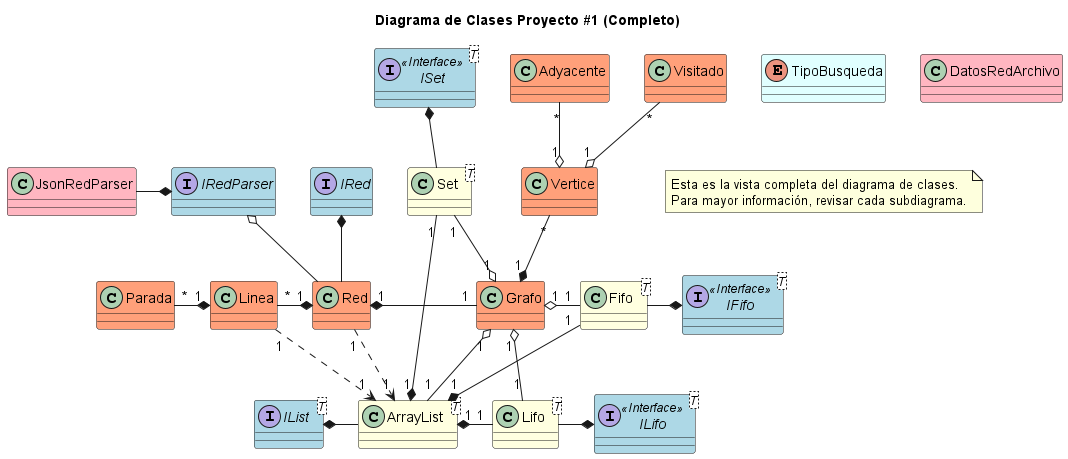

The diagram above was rendered by PlantUML. Its source (embedded in the PNG):
@startuml

title Diagrama de Clases Proyecto #1 (Completo)
skinparam ClassAttributeIconSize 0

class Adyacente #LightSalmon {
}

class Visitado #LightSalmon {
}

class Vertice #LightSalmon{
}

class Parada #LightSalmon {
}

class Linea #LightSalmon {
}

class Red #LightSalmon{
}

enum TipoBusqueda #LightCyan {
}

class Grafo #LightSalmon{
}

interface IRed #LightBlue{
}

class Fifo<T> #LightYellow {
}

class Lifo<T> #LightYellow {
}

class ArrayList<T> #LightYellow {

}

class Set<T> #LightYellow  {
}

Interface IList<T> #LightBlue {
}

Interface ILifo<T> <<Interface>> #LightBlue {
}

Interface IFifo<T> <<Interface>> #LightBlue {
}

Interface ISet<T> <<Interface>> #LightBlue {
}

interface IRedParser #LightBlue {
}

class JsonRedParser #LightPink {
}

class DatosRedArchivo #LightPink {
}

IRedParser *-left- JsonRedParser

ArrayList "1" <.up. "1" Red
Grafo "1" o-down- "1" ArrayList
Red "1" *-left- "*" Linea
Linea "1" *-left- "*" Parada
ArrayList "1" *-right- "1" Lifo
ArrayList "1" *-up- "1" Fifo
ArrayList "1" *-up- "1" Set
Grafo "1" o-right- "1" Fifo
Grafo "1" o-right- "1" Lifo
ArrayList "1" <.up. "1" Linea
Grafo "1" o-up- "1" Set
ISet *-- Set
Grafo "1" *-up- "*" Vertice
Vertice "1" o-up- "*" Adyacente
Vertice "1" o-up- "*" Visitado
Red "1" *-right- "1" Grafo
ILifo *-left- Lifo
IFifo *-left- Fifo
IList *-right- ArrayList
IRed *-down- Red
IRedParser o-down- Red
note as N1
    Esta es la vista completa del diagrama de clases.
    Para mayor información, revisar cada subdiagrama.
end note


@enduml